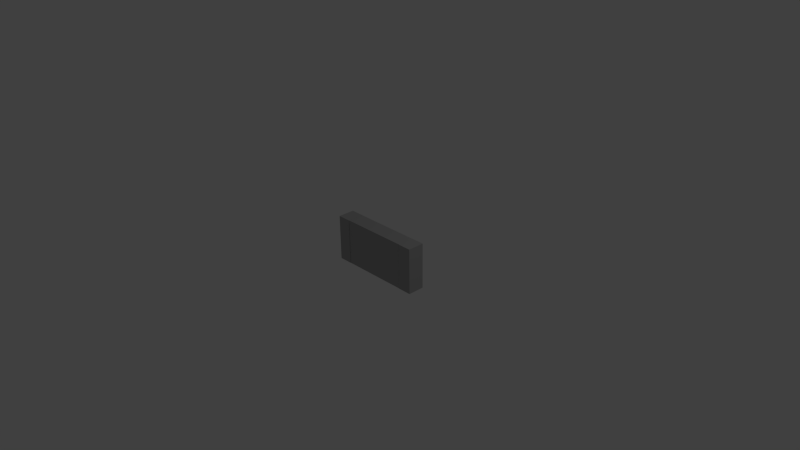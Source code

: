 # Source: 56R_1206.blend  (saved by Blender 2.69.0; exported with 4.5.12 LTS)
import bpy
from mathutils import Matrix  # noqa: F401  (used for matrix-valued properties, if any)

bpy.ops.wm.read_factory_settings(use_empty=True)
scene = bpy.context.scene
scene.name = 'Scene'

# ---- collections
col_collection_1 = bpy.data.collections.new('Collection 1'); scene.collection.children.link(col_collection_1)

# ---- materials (node trees are filled in below, after node groups)
mat_mark = bpy.data.materials.new('Mark')
mat_mark.alpha_threshold = 0.0
mat_mark.use_transparent_shadow = False
mat_mark.diffuse_color = (1.0, 1.0, 1.0, 1.0)
mat_mark.roughness = 0.5
mat_mark.line_color = (0.0, 0.0, 0.0, 1.0)
mat_middle = bpy.data.materials.new('Middle')
mat_middle.alpha_threshold = 0.0
mat_middle.use_transparent_shadow = False
mat_middle.diffuse_color = (0.0, 0.0, 0.0, 1.0)
mat_middle.roughness = 0.5
mat_middle.line_color = (0.0, 0.0, 0.0, 1.0)
mat_chassis = bpy.data.materials.new('Chassis')
mat_chassis.alpha_threshold = 0.0
mat_chassis.use_transparent_shadow = False
mat_chassis.diffuse_color = (0.4109, 0.4109, 0.4109, 1.0)
mat_chassis.roughness = 0.5
mat_chassis.line_color = (0.0, 0.0, 0.0, 1.0)

# ---- material node trees

# ---- world
world_world = bpy.data.worlds.new('World'); scene.world = world_world
world_world.color = (0.05088, 0.05088, 0.05088)
world_world.use_sun_shadow = False
world_world.sun_shadow_jitter_overblur = 0.0
world_world.cycles.sampling_method = 'MANUAL'
world_world.cycles.sample_map_resolution = 256

# ---- cameras
cam_camera = bpy.data.cameras.new('Camera')
cam_camera.clip_end = 100.0
cam_camera.lens = 35.0
cam_camera.sensor_width = 32.0
cam_camera.sensor_height = 18.0
cam_camera.ortho_scale = 7.314
cam_camera.dof.focus_distance = 0.0
cam_camera.dof.aperture_fstop = 128.0

# ---- lights
light_lamp = bpy.data.lights.new('Lamp', 'POINT')
light_lamp.transmission_factor = 0.0
light_lamp.cutoff_distance = 30.0
light_lamp.energy = 100.0
light_lamp.shadow_buffer_clip_start = 1.001
light_lamp.shadow_soft_size = 0.1
light_lamp.shadow_maximum_resolution = 0.006
light_lamp.use_absolute_resolution = True
light_lamp.cycles.use_multiple_importance_sampling = False

# ---- meshes
me_shapeindexedfaceset_001 = bpy.data.meshes.new('ShapeIndexedFaceSet.001')
me_shapeindexedfaceset_001.from_pydata([(0.0, 0.0, 0.0)], [], [])
_ca = me_shapeindexedfaceset_001.color_attributes.new('Col', 'BYTE_COLOR', 'CORNER')
_ca.data.foreach_set('color', [])
me_shapeindexedfaceset_001.use_remesh_preserve_volume = False
me_shapeindexedfaceset_001.use_remesh_preserve_attributes = False
me_shapeindexedfaceset_001.use_mirror_vertex_groups = False
me_shapeindexedfaceset_001.update()
me_shapeindexedfaceset = bpy.data.meshes.new('ShapeIndexedFaceSet')
me_shapeindexedfaceset.from_pydata([(-0.4737, -0.3152, 0.00306), (-0.4737, -0.3152, 0.2277), (0.4725, -0.3152, 0.2277), (0.4725, -0.3152, 0.00306), (-0.4737, 0.315, 0.00306), (-0.4737, 0.315, 0.2277), (0.4725, 0.315, 0.2277), (0.4725, 0.315, 0.00306)], [], [(0, 1, 5, 4), (1, 2, 6, 5), (2, 3, 7, 6)])
_ca = me_shapeindexedfaceset.color_attributes.new('Col', 'BYTE_COLOR', 'CORNER')
_ca.data.foreach_set('color', [0.2122, 0.3185, 0.521, 1.0, 0.2122, 0.3185, 0.521, 1.0, 0.0, 0.0, 0.0, 1.0, 0.0, 0.0, 0.0, 1.0, 0.2122, 0.3185, 0.521, 1.0, 0.2122, 0.3185, 0.521, 1.0, 0.0, 0.0, 0.0, 1.0, 0.0, 0.0, 0.0, 1.0, 0.2122, 0.3185, 0.521, 1.0, 1.0, 1.0, 1.0, 1.0, 0.0, 0.0, 0.0, 1.0, 0.0, 0.0, 0.0, 1.0])
me_shapeindexedfaceset.materials.append(mat_middle)
me_shapeindexedfaceset.use_remesh_preserve_volume = False
me_shapeindexedfaceset.use_remesh_preserve_attributes = False
me_shapeindexedfaceset.use_mirror_vertex_groups = False
me_shapeindexedfaceset.update()
me_shapeindexedfaceset_002 = bpy.data.meshes.new('ShapeIndexedFaceSet.002')
me_shapeindexedfaceset_002.from_pydata([(0.0, 0.0, 0.0), (0.4738, -0.315, -0.0006192), (0.4738, -0.315, 0.2292), (0.6623, -0.315, 0.2292), (0.6623, -0.315, -0.0006192), (0.4738, 0.3152, -0.0006192), (0.4738, 0.3152, 0.2292), (0.6623, 0.3152, 0.2292), (0.6623, 0.3152, -0.0006192), (-0.6623, -0.315, -0.0006192), (-0.6623, -0.315, 0.2292), (-0.4738, -0.315, 0.2292), (-0.4738, -0.315, -0.0006192), (-0.6623, 0.3152, -0.0006192), (-0.6623, 0.3152, 0.2292), (-0.4738, 0.3152, 0.2292), (-0.4738, 0.3152, -0.0006192), (-0.4738, 0.3152, 0.2286), (-0.4738, 0.3152, 0.2286), (-0.4738, -3.197e-05, 0.2292), (-0.4738, 0.3152, 0.2286), (-0.4738, -3.197e-05, 0.2292), (-0.4737, -0.3152, 0.00306), (-0.4737, -0.3152, 0.2277), (0.4725, -0.3152, 0.2277), (0.4725, -0.3152, 0.00306), (-0.4737, 0.315, 0.00306), (-0.4737, 0.315, 0.2277), (0.4725, 0.315, 0.2277), (0.4725, 0.315, 0.00306)], [], [(1, 2, 6, 5), (1, 4, 3, 2), (1, 5, 8, 4), (2, 3, 7, 6), (3, 4, 8, 7), (5, 6, 7, 8), (9, 10, 14, 13), (9, 12, 11, 10), (9, 13, 16, 12), (10, 11, 21), (10, 21, 19), (10, 19, 15), (10, 15, 14), (11, 12, 16), (11, 16, 20), (11, 20, 18), (11, 18, 17), (11, 17, 15), (11, 15, 19), (11, 19, 21), (13, 14, 15), (13, 15, 17), (13, 17, 18), (13, 18, 20), (13, 20, 16), (22, 25, 24, 23), (22, 26, 29, 25), (26, 27, 28, 29)])
_ca = me_shapeindexedfaceset_002.color_attributes.new('Col', 'BYTE_COLOR', 'CORNER')
_ca.data.foreach_set('color', [0.0, 0.0, 0.0, 1.0, 0.0, 0.0, 0.0, 1.0, 0.0, 0.0, 0.0, 1.0, 0.0, 0.0, 0.0, 1.0, 0.0, 0.0, 0.0, 1.0, 1.0, 1.0, 1.0, 1.0, 0.0, 0.0, 0.0, 1.0, 0.0, 0.0, 0.0, 1.0, 0.0, 0.0, 0.0, 1.0, 0.0, 0.0, 0.0, 1.0, 0.0, 0.0, 0.0, 1.0, 1.0, 1.0, 1.0, 1.0, 0.0, 0.0, 0.0, 1.0, 0.0, 0.0, 0.0, 1.0, 0.0, 0.0, 0.0, 1.0, 0.0, 0.0, 0.0, 1.0, 0.0, 0.0, 0.0, 1.0, 1.0, 1.0, 1.0, 1.0, 0.0, 0.0, 0.0, 1.0, 0.0, 0.0, 0.0, 1.0, 0.0, 0.0, 0.0, 1.0, 0.0, 0.0, 0.0, 1.0, 0.0, 0.0, 0.0, 1.0, 0.0, 0.0, 0.0, 1.0, 1.0, 1.0, 1.0, 1.0, 0.0, 0.0, 0.0, 1.0, 1.0, 1.0, 1.0, 1.0, 0.0, 0.0, 0.0, 1.0, 1.0, 1.0, 1.0, 1.0, 0.0, 0.0, 0.0, 1.0, 0.0, 0.0, 0.0, 1.0, 0.0, 0.0, 0.0, 1.0, 1.0, 1.0, 1.0, 1.0, 0.0, 0.0, 0.0, 1.0, 0.0, 0.0, 0.0, 1.0, 0.0, 0.0, 0.0, 1.0, 0.0, 0.0, 0.0, 1.0, 0.0, 0.0, 0.0, 1.0, 0.0, 0.0, 0.0, 1.0, 0.0, 0.0, 0.0, 1.0, 0.0, 0.0, 0.0, 1.0, 1.0, 1.0, 1.0, 1.0, 0.0, 0.0, 0.0, 1.0, 1.0, 1.0, 1.0, 1.0, 0.0, 0.0, 0.0, 1.0, 0.0, 0.0, 0.0, 1.0, 0.0, 0.0, 0.0, 1.0, 1.0, 1.0, 1.0, 1.0, 0.0, 0.0, 0.0, 1.0, 0.0, 0.0, 0.0, 1.0, 0.0, 0.0, 0.0, 1.0, 0.0, 0.0, 0.0, 1.0, 0.0, 0.0, 0.0, 1.0, 0.0, 0.0, 0.0, 1.0, 0.0, 0.0, 0.0, 1.0, 0.0, 0.0, 0.0, 1.0, 0.0, 0.0, 0.0, 1.0, 0.0, 0.0, 0.0, 1.0, 0.0, 0.0, 0.0, 1.0, 0.0, 0.0, 0.0, 1.0, 0.0, 0.0, 0.0, 1.0, 0.0, 0.0, 0.0, 1.0, 0.0, 0.0, 0.0, 1.0, 0.0, 0.0, 0.0, 1.0, 0.0, 0.0, 0.0, 1.0, 1.0, 1.0, 1.0, 1.0, 0.0, 0.0, 0.0, 1.0, 1.0, 1.0, 1.0, 1.0, 0.0, 0.0, 0.0, 1.0, 0.0, 0.0, 0.0, 1.0, 1.0, 1.0, 1.0, 1.0, 0.0, 0.0, 0.0, 1.0, 0.0, 0.0, 0.0, 1.0, 0.0, 0.0, 0.0, 1.0, 0.0, 0.0, 0.0, 1.0, 0.0, 0.0, 0.0, 1.0, 0.0, 0.0, 0.0, 1.0, 0.0, 0.0, 0.0, 1.0, 0.0, 0.0, 0.0, 1.0, 0.0, 0.0, 0.0, 1.0, 0.0, 0.0, 0.0, 1.0, 0.0, 0.0, 0.0, 1.0, 0.0, 0.0, 0.0, 1.0, 0.0, 0.0, 0.0, 1.0, 0.0, 0.0, 0.0, 1.0, 0.0, 0.0, 0.0, 1.0, 1.0, 1.0, 1.0, 1.0, 0.0, 0.0, 0.0, 1.0, 0.0, 0.0, 0.0, 1.0, 0.0, 0.0, 0.0, 1.0, 1.0, 1.0, 1.0, 1.0, 0.0, 0.0, 0.0, 1.0, 0.0, 0.0, 0.0, 1.0, 0.0, 0.0, 0.0, 1.0, 0.0, 0.0, 0.0, 1.0, 1.0, 1.0, 1.0, 1.0])
me_shapeindexedfaceset_002.materials.append(mat_chassis)
me_shapeindexedfaceset_002.use_remesh_preserve_volume = False
me_shapeindexedfaceset_002.use_remesh_preserve_attributes = False
me_shapeindexedfaceset_002.use_mirror_vertex_groups = False
me_shapeindexedfaceset_002.update()

# ---- curves / text
txt_text = bpy.data.curves.new('Text', 'FONT')
txt_text.dimensions = '2D'
txt_text.body = '560'
txt_text.materials.append(mat_mark)
txt_text.use_path_clamp = True
txt_text.bevel_resolution = 0
txt_text.extrude = 0.01

# ---- objects
ob_shapeindexedfaceset_000 = bpy.data.objects.new('ShapeIndexedFaceSet.000', me_shapeindexedfaceset_001)
ob_text = bpy.data.objects.new('Text', txt_text)
ob_shapeindexedfaceset_002 = bpy.data.objects.new('ShapeIndexedFaceSet.002', me_shapeindexedfaceset)
ob_shapeindexedfaceset_001 = bpy.data.objects.new('ShapeIndexedFaceSet.001', me_shapeindexedfaceset_002)
ob_lamp = bpy.data.objects.new('Lamp', light_lamp)
ob_camera = bpy.data.objects.new('Camera', cam_camera)

# ---- transforms, parenting, visibility, modifiers, constraints
ob_shapeindexedfaceset_000.location = (0.0, 0.0, 0.0)
ob_shapeindexedfaceset_000.rotation_euler = (1.571, -0.0, 3.142)
ob_shapeindexedfaceset_000.lineart.crease_threshold = 0.0
ob_text.location = (0.3913, 0.2237, -0.1854)
ob_text.rotation_euler = (1.571, 0.0, 3.142)
ob_text.scale = (0.5286, 0.5286, 0.5286)
ob_text.lineart.crease_threshold = 0.0
ob_shapeindexedfaceset_002.location = (0.0, 0.0, 0.0)
ob_shapeindexedfaceset_002.rotation_euler = (1.571, -0.0, 3.142)
ob_shapeindexedfaceset_002.lineart.crease_threshold = 0.0
ob_shapeindexedfaceset_001.location = (0.0, 0.0, 0.0)
ob_shapeindexedfaceset_001.rotation_euler = (1.571, -0.0, 3.142)
ob_shapeindexedfaceset_001.lineart.crease_threshold = 0.0
ob_lamp.location = (4.076, 1.005, 5.904)
ob_lamp.rotation_euler = (0.6503, 0.05522, 1.866)
ob_lamp.lock_rotations_4d = False
ob_lamp.empty_display_type = 'ARROWS'
ob_lamp.color = (0.0, 0.0, 0.0, 0.0)
ob_lamp.lineart.crease_threshold = 0.0
ob_camera.location = (7.481, -6.508, 5.344)
ob_camera.rotation_euler = (1.109, 0.01082, 0.8149)
ob_camera.lock_rotations_4d = False
ob_camera.empty_display_type = 'ARROWS'
ob_camera.color = (0.0, 0.0, 0.0, 0.0)
ob_camera.display_type = 'WIRE'
ob_camera.lineart.crease_threshold = 0.0

# ---- collection membership
col_collection_1.objects.link(ob_shapeindexedfaceset_000)
col_collection_1.objects.link(ob_text)
col_collection_1.objects.link(ob_shapeindexedfaceset_002)
col_collection_1.objects.link(ob_shapeindexedfaceset_001)
col_collection_1.objects.link(ob_lamp)
col_collection_1.objects.link(ob_camera)

# ---- scene / render settings (as saved in the file)
scene.camera = ob_camera
scene.frame_start = 1; scene.frame_end = 250; scene.frame_set(1)
scene.render.engine = 'BLENDER_EEVEE_NEXT'
scene.render.resolution_percentage = 50
scene.render.dither_intensity = 0.0
scene.cycles.use_denoising = False
scene.cycles.samples = 10
scene.cycles.sampling_pattern = 'TABULATED_SOBOL'
scene.cycles.light_sampling_threshold = 0.0
scene.cycles.use_adaptive_sampling = False
scene.cycles.use_light_tree = False
scene.cycles.blur_glossy = 0.0
scene.cycles.volume_bounces = 1
scene.cycles.pixel_filter_type = 'GAUSSIAN'
scene.cycles.sample_clamp_indirect = 0.0
scene.view_settings.view_transform = 'Standard'
bpy.context.view_layer.update()
